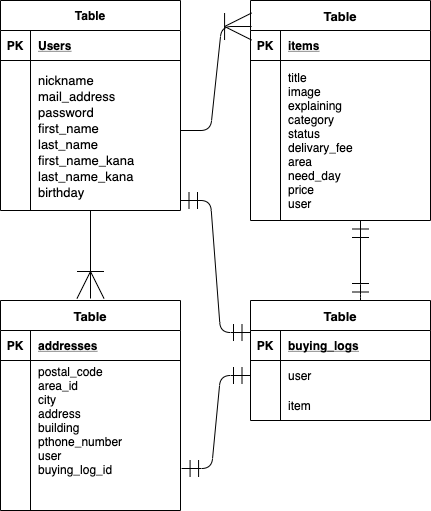

The diagram above was exported from draw.io. Its source (the exported page's mxGraphModel, read from the mxfile embedded in the PNG):
<mxGraphModel dx="457" dy="581" grid="1" gridSize="10" guides="1" tooltips="1" connect="0" arrows="1" fold="1" page="1" pageScale="1" pageWidth="827" pageHeight="1169" math="0" shadow="0">
  <root>
    <mxCell id="0" />
    <mxCell id="1" parent="0" />
    <mxCell id="2" value="Table" style="shape=table;startSize=30;container=1;collapsible=1;childLayout=tableLayout;fixedRows=1;rowLines=0;fontStyle=1;align=center;resizeLast=1;" vertex="1" parent="1">
      <mxGeometry x="10" y="10" width="180" height="210" as="geometry" />
    </mxCell>
    <mxCell id="3" value="" style="shape=partialRectangle;collapsible=0;dropTarget=0;pointerEvents=0;fillColor=none;top=0;left=0;bottom=1;right=0;points=[[0,0.5],[1,0.5]];portConstraint=eastwest;" vertex="1" parent="2">
      <mxGeometry y="30" width="180" height="30" as="geometry" />
    </mxCell>
    <mxCell id="4" value="PK" style="shape=partialRectangle;connectable=0;fillColor=none;top=0;left=0;bottom=0;right=0;fontStyle=1;overflow=hidden;" vertex="1" parent="3">
      <mxGeometry width="30" height="30" as="geometry" />
    </mxCell>
    <mxCell id="5" value="Users" style="shape=partialRectangle;connectable=0;fillColor=none;top=0;left=0;bottom=0;right=0;align=left;spacingLeft=6;fontStyle=5;overflow=hidden;" vertex="1" parent="3">
      <mxGeometry x="30" width="150" height="30" as="geometry" />
    </mxCell>
    <mxCell id="6" value="" style="shape=partialRectangle;collapsible=0;dropTarget=0;pointerEvents=0;fillColor=none;top=0;left=0;bottom=0;right=0;points=[[0,0.5],[1,0.5]];portConstraint=eastwest;" vertex="1" parent="2">
      <mxGeometry y="60" width="180" height="20" as="geometry" />
    </mxCell>
    <mxCell id="7" value="" style="shape=partialRectangle;connectable=0;fillColor=none;top=0;left=0;bottom=0;right=0;editable=1;overflow=hidden;" vertex="1" parent="6">
      <mxGeometry width="30" height="20" as="geometry" />
    </mxCell>
    <mxCell id="8" value="" style="shape=partialRectangle;connectable=0;fillColor=none;top=0;left=0;bottom=0;right=0;align=left;spacingLeft=6;overflow=hidden;" vertex="1" parent="6">
      <mxGeometry x="30" width="150" height="20" as="geometry" />
    </mxCell>
    <mxCell id="9" value="" style="shape=partialRectangle;collapsible=0;dropTarget=0;pointerEvents=0;fillColor=none;top=0;left=0;bottom=0;right=0;points=[[0,0.5],[1,0.5]];portConstraint=eastwest;" vertex="1" parent="2">
      <mxGeometry y="80" width="180" height="20" as="geometry" />
    </mxCell>
    <mxCell id="10" value="" style="shape=partialRectangle;connectable=0;fillColor=none;top=0;left=0;bottom=0;right=0;editable=1;overflow=hidden;" vertex="1" parent="9">
      <mxGeometry width="30" height="20" as="geometry" />
    </mxCell>
    <mxCell id="11" value="" style="shape=partialRectangle;connectable=0;fillColor=none;top=0;left=0;bottom=0;right=0;align=left;spacingLeft=6;overflow=hidden;" vertex="1" parent="9">
      <mxGeometry x="30" width="150" height="20" as="geometry" />
    </mxCell>
    <mxCell id="12" value="" style="shape=partialRectangle;collapsible=0;dropTarget=0;pointerEvents=0;fillColor=none;top=0;left=0;bottom=0;right=0;points=[[0,0.5],[1,0.5]];portConstraint=eastwest;" vertex="1" parent="2">
      <mxGeometry y="100" width="180" height="20" as="geometry" />
    </mxCell>
    <mxCell id="13" value="" style="shape=partialRectangle;connectable=0;fillColor=none;top=0;left=0;bottom=0;right=0;editable=1;overflow=hidden;" vertex="1" parent="12">
      <mxGeometry width="30" height="20" as="geometry" />
    </mxCell>
    <mxCell id="14" value="" style="shape=partialRectangle;connectable=0;fillColor=none;top=0;left=0;bottom=0;right=0;align=left;spacingLeft=6;overflow=hidden;" vertex="1" parent="12">
      <mxGeometry x="30" width="150" height="20" as="geometry" />
    </mxCell>
    <mxCell id="15" value="nickname&#10;mail_address&#10;password&#10;first_name&#10;last_name&#10;first_name_kana&#10;last_name_kana&#10;birthday" style="shape=partialRectangle;connectable=0;fillColor=none;top=0;left=0;bottom=0;right=0;align=left;spacingLeft=6;overflow=hidden;fontSize=13;" vertex="1" parent="1">
      <mxGeometry x="40" y="70" width="150" height="150" as="geometry" />
    </mxCell>
    <mxCell id="16" value="Table" style="shape=table;startSize=30;container=1;collapsible=1;childLayout=tableLayout;fixedRows=1;rowLines=0;fontStyle=1;align=center;resizeLast=1;fontSize=13;" vertex="1" parent="1">
      <mxGeometry x="260" y="10" width="180" height="220" as="geometry" />
    </mxCell>
    <mxCell id="17" value="" style="shape=partialRectangle;collapsible=0;dropTarget=0;pointerEvents=0;fillColor=none;top=0;left=0;bottom=1;right=0;points=[[0,0.5],[1,0.5]];portConstraint=eastwest;" vertex="1" parent="16">
      <mxGeometry y="30" width="180" height="30" as="geometry" />
    </mxCell>
    <mxCell id="18" value="PK" style="shape=partialRectangle;connectable=0;fillColor=none;top=0;left=0;bottom=0;right=0;fontStyle=1;overflow=hidden;" vertex="1" parent="17">
      <mxGeometry width="30" height="30" as="geometry" />
    </mxCell>
    <mxCell id="19" value="items" style="shape=partialRectangle;connectable=0;fillColor=none;top=0;left=0;bottom=0;right=0;align=left;spacingLeft=6;fontStyle=5;overflow=hidden;" vertex="1" parent="17">
      <mxGeometry x="30" width="150" height="30" as="geometry" />
    </mxCell>
    <mxCell id="20" value="" style="shape=partialRectangle;collapsible=0;dropTarget=0;pointerEvents=0;fillColor=none;top=0;left=0;bottom=0;right=0;points=[[0,0.5],[1,0.5]];portConstraint=eastwest;" vertex="1" parent="16">
      <mxGeometry y="60" width="180" height="160" as="geometry" />
    </mxCell>
    <mxCell id="21" value="" style="shape=partialRectangle;connectable=0;fillColor=none;top=0;left=0;bottom=0;right=0;editable=1;overflow=hidden;" vertex="1" parent="20">
      <mxGeometry width="30" height="160" as="geometry" />
    </mxCell>
    <mxCell id="22" value="title&#10;image&#10;explaining&#10;category&#10;status&#10;delivary_fee&#10;area&#10;need_day&#10;price&#10;user" style="shape=partialRectangle;connectable=0;fillColor=none;top=0;left=0;bottom=0;right=0;align=left;spacingLeft=6;overflow=hidden;" vertex="1" parent="20">
      <mxGeometry x="30" width="150" height="160" as="geometry" />
    </mxCell>
    <mxCell id="30" value="Table" style="shape=table;startSize=30;container=1;collapsible=1;childLayout=tableLayout;fixedRows=1;rowLines=0;fontStyle=1;align=center;resizeLast=1;fontSize=13;" vertex="1" parent="1">
      <mxGeometry x="10" y="310" width="180" height="210" as="geometry" />
    </mxCell>
    <mxCell id="31" value="" style="shape=partialRectangle;collapsible=0;dropTarget=0;pointerEvents=0;fillColor=none;top=0;left=0;bottom=1;right=0;points=[[0,0.5],[1,0.5]];portConstraint=eastwest;" vertex="1" parent="30">
      <mxGeometry y="30" width="180" height="30" as="geometry" />
    </mxCell>
    <mxCell id="32" value="PK" style="shape=partialRectangle;connectable=0;fillColor=none;top=0;left=0;bottom=0;right=0;fontStyle=1;overflow=hidden;" vertex="1" parent="31">
      <mxGeometry width="30" height="30" as="geometry" />
    </mxCell>
    <mxCell id="33" value="addresses" style="shape=partialRectangle;connectable=0;fillColor=none;top=0;left=0;bottom=0;right=0;align=left;spacingLeft=6;fontStyle=5;overflow=hidden;" vertex="1" parent="31">
      <mxGeometry x="30" width="150" height="30" as="geometry" />
    </mxCell>
    <mxCell id="34" value="" style="shape=partialRectangle;collapsible=0;dropTarget=0;pointerEvents=0;fillColor=none;top=0;left=0;bottom=0;right=0;points=[[0,0.5],[1,0.5]];portConstraint=eastwest;" vertex="1" parent="30">
      <mxGeometry y="60" width="180" height="120" as="geometry" />
    </mxCell>
    <mxCell id="35" value="" style="shape=partialRectangle;connectable=0;fillColor=none;top=0;left=0;bottom=0;right=0;editable=1;overflow=hidden;" vertex="1" parent="34">
      <mxGeometry width="30" height="120" as="geometry" />
    </mxCell>
    <mxCell id="36" value="postal_code&#10;area_id&#10;city&#10;address&#10;building&#10;pthone_number&#10;user&#10;buying_log_id" style="shape=partialRectangle;connectable=0;fillColor=none;top=0;left=0;bottom=0;right=0;align=left;spacingLeft=6;overflow=hidden;" vertex="1" parent="34">
      <mxGeometry x="30" width="150" height="120" as="geometry" />
    </mxCell>
    <mxCell id="43" value="Table" style="shape=table;startSize=30;container=1;collapsible=1;childLayout=tableLayout;fixedRows=1;rowLines=0;fontStyle=1;align=center;resizeLast=1;fontSize=13;" vertex="1" parent="1">
      <mxGeometry x="260" y="310" width="180" height="120" as="geometry" />
    </mxCell>
    <mxCell id="44" value="" style="shape=partialRectangle;collapsible=0;dropTarget=0;pointerEvents=0;fillColor=none;top=0;left=0;bottom=1;right=0;points=[[0,0.5],[1,0.5]];portConstraint=eastwest;" vertex="1" parent="43">
      <mxGeometry y="30" width="180" height="30" as="geometry" />
    </mxCell>
    <mxCell id="45" value="PK" style="shape=partialRectangle;connectable=0;fillColor=none;top=0;left=0;bottom=0;right=0;fontStyle=1;overflow=hidden;" vertex="1" parent="44">
      <mxGeometry width="30" height="30" as="geometry" />
    </mxCell>
    <mxCell id="46" value="buying_logs" style="shape=partialRectangle;connectable=0;fillColor=none;top=0;left=0;bottom=0;right=0;align=left;spacingLeft=6;fontStyle=5;overflow=hidden;" vertex="1" parent="44">
      <mxGeometry x="30" width="150" height="30" as="geometry" />
    </mxCell>
    <mxCell id="47" value="" style="shape=partialRectangle;collapsible=0;dropTarget=0;pointerEvents=0;fillColor=none;top=0;left=0;bottom=0;right=0;points=[[0,0.5],[1,0.5]];portConstraint=eastwest;" vertex="1" parent="43">
      <mxGeometry y="60" width="180" height="30" as="geometry" />
    </mxCell>
    <mxCell id="48" value="" style="shape=partialRectangle;connectable=0;fillColor=none;top=0;left=0;bottom=0;right=0;editable=1;overflow=hidden;" vertex="1" parent="47">
      <mxGeometry width="30" height="30" as="geometry" />
    </mxCell>
    <mxCell id="49" value="user" style="shape=partialRectangle;connectable=0;fillColor=none;top=0;left=0;bottom=0;right=0;align=left;spacingLeft=6;overflow=hidden;" vertex="1" parent="47">
      <mxGeometry x="30" width="150" height="30" as="geometry" />
    </mxCell>
    <mxCell id="50" value="" style="shape=partialRectangle;collapsible=0;dropTarget=0;pointerEvents=0;fillColor=none;top=0;left=0;bottom=0;right=0;points=[[0,0.5],[1,0.5]];portConstraint=eastwest;" vertex="1" parent="43">
      <mxGeometry y="90" width="180" height="30" as="geometry" />
    </mxCell>
    <mxCell id="51" value="" style="shape=partialRectangle;connectable=0;fillColor=none;top=0;left=0;bottom=0;right=0;editable=1;overflow=hidden;" vertex="1" parent="50">
      <mxGeometry width="30" height="30" as="geometry" />
    </mxCell>
    <mxCell id="52" value="item" style="shape=partialRectangle;connectable=0;fillColor=none;top=0;left=0;bottom=0;right=0;align=left;spacingLeft=6;overflow=hidden;" vertex="1" parent="50">
      <mxGeometry x="30" width="150" height="30" as="geometry" />
    </mxCell>
    <mxCell id="56" value="" style="edgeStyle=entityRelationEdgeStyle;fontSize=12;html=1;endArrow=ERoneToMany;entryX=0.006;entryY=-0.133;entryDx=0;entryDy=0;entryPerimeter=0;endSize=25;" edge="1" parent="1" target="17">
      <mxGeometry width="100" height="100" relative="1" as="geometry">
        <mxPoint x="190" y="140" as="sourcePoint" />
        <mxPoint x="290" y="40" as="targetPoint" />
      </mxGeometry>
    </mxCell>
    <mxCell id="57" value="" style="fontSize=12;html=1;endArrow=ERoneToMany;endSize=25;startSize=16;" edge="1" parent="1">
      <mxGeometry width="100" height="100" relative="1" as="geometry">
        <mxPoint x="100" y="220" as="sourcePoint" />
        <mxPoint x="100" y="308" as="targetPoint" />
      </mxGeometry>
    </mxCell>
    <mxCell id="60" value="" style="fontSize=12;html=1;endArrow=ERmandOne;startArrow=ERmandOne;endSize=15;startSize=15;" edge="1" parent="1">
      <mxGeometry width="100" height="100" relative="1" as="geometry">
        <mxPoint x="370" y="310" as="sourcePoint" />
        <mxPoint x="370" y="230" as="targetPoint" />
        <Array as="points">
          <mxPoint x="370" y="304" />
        </Array>
      </mxGeometry>
    </mxCell>
    <mxCell id="61" value="" style="edgeStyle=entityRelationEdgeStyle;fontSize=12;html=1;endArrow=ERmandOne;startArrow=ERmandOne;exitX=1.006;exitY=0.9;exitDx=0;exitDy=0;exitPerimeter=0;entryX=0;entryY=0.5;entryDx=0;entryDy=0;endSize=15;startSize=15;" edge="1" parent="1" source="34" target="47">
      <mxGeometry width="100" height="100" relative="1" as="geometry">
        <mxPoint x="170" y="470" as="sourcePoint" />
        <mxPoint x="270" y="370" as="targetPoint" />
      </mxGeometry>
    </mxCell>
    <mxCell id="62" value="" style="edgeStyle=entityRelationEdgeStyle;fontSize=12;html=1;endArrow=ERmandOne;startArrow=ERmandOne;entryX=0;entryY=0.067;entryDx=0;entryDy=0;entryPerimeter=0;endSize=15;startSize=15;" edge="1" parent="1" target="44">
      <mxGeometry width="100" height="100" relative="1" as="geometry">
        <mxPoint x="190" y="210" as="sourcePoint" />
        <mxPoint x="270" y="180" as="targetPoint" />
      </mxGeometry>
    </mxCell>
  </root>
</mxGraphModel>